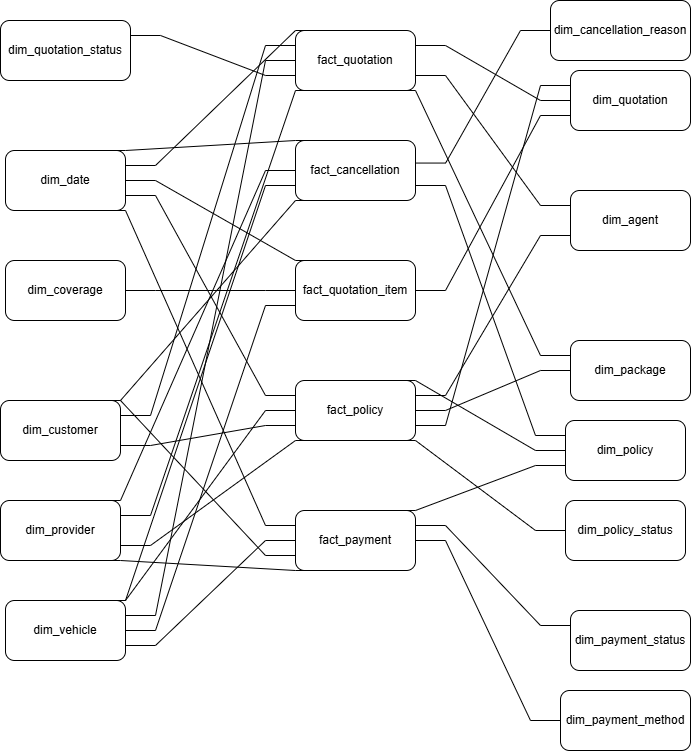

The diagram above was exported from draw.io. Its source (the exported page's mxGraphModel, read from the mxfile embedded in the PNG):
<mxGraphModel dx="1047" dy="810" grid="1" gridSize="10" guides="1" tooltips="1" connect="1" arrows="1" fold="1" page="1" pageScale="1" pageWidth="850" pageHeight="1100" math="0" shadow="0">
  <root>
    <mxCell id="0" />
    <mxCell id="1" parent="0" />
    <mxCell id="4kyQvDQMBKU5X3uGvNh3-1" parent="1" style="rounded=1;whiteSpace=wrap;html=1;" value="fact_policy" vertex="1">
      <mxGeometry height="60" width="120" x="655" y="640" as="geometry" />
    </mxCell>
    <mxCell id="4kyQvDQMBKU5X3uGvNh3-2" parent="1" style="rounded=1;whiteSpace=wrap;html=1;" value="fact_payment" vertex="1">
      <mxGeometry height="60" width="120" x="655" y="770" as="geometry" />
    </mxCell>
    <mxCell id="4kyQvDQMBKU5X3uGvNh3-3" parent="1" style="rounded=1;whiteSpace=wrap;html=1;" value="fact_quotation_item" vertex="1">
      <mxGeometry height="60" width="120" x="655" y="520" as="geometry" />
    </mxCell>
    <mxCell id="4kyQvDQMBKU5X3uGvNh3-4" parent="1" style="rounded=1;whiteSpace=wrap;html=1;" value="dim_date" vertex="1">
      <mxGeometry height="60" width="120" x="365" y="410" as="geometry" />
    </mxCell>
    <mxCell id="4kyQvDQMBKU5X3uGvNh3-5" parent="1" style="rounded=1;whiteSpace=wrap;html=1;" value="dim_customer" vertex="1">
      <mxGeometry height="60" width="120" x="360" y="660" as="geometry" />
    </mxCell>
    <mxCell id="4kyQvDQMBKU5X3uGvNh3-6" parent="1" style="rounded=1;whiteSpace=wrap;html=1;" value="dim_agent" vertex="1">
      <mxGeometry height="60" width="120" x="930" y="450" as="geometry" />
    </mxCell>
    <mxCell id="4kyQvDQMBKU5X3uGvNh3-7" parent="1" style="rounded=1;whiteSpace=wrap;html=1;" value="dim_quotation_status" vertex="1">
      <mxGeometry height="60" width="130" x="360" y="280" as="geometry" />
    </mxCell>
    <mxCell id="4kyQvDQMBKU5X3uGvNh3-8" parent="1" style="rounded=1;whiteSpace=wrap;html=1;" value="dim_policy_status" vertex="1">
      <mxGeometry height="60" width="120" x="925" y="760" as="geometry" />
    </mxCell>
    <mxCell id="4kyQvDQMBKU5X3uGvNh3-10" parent="1" style="rounded=1;whiteSpace=wrap;html=1;" value="dim_payment_status" vertex="1">
      <mxGeometry height="60" width="120" x="930" y="870" as="geometry" />
    </mxCell>
    <mxCell id="4kyQvDQMBKU5X3uGvNh3-11" parent="1" style="rounded=1;whiteSpace=wrap;html=1;" value="dim_provider" vertex="1">
      <mxGeometry height="60" width="120" x="360" y="760" as="geometry" />
    </mxCell>
    <mxCell id="4kyQvDQMBKU5X3uGvNh3-12" parent="1" style="rounded=1;whiteSpace=wrap;html=1;" value="dim_package" vertex="1">
      <mxGeometry height="60" width="120" x="930" y="600" as="geometry" />
    </mxCell>
    <mxCell id="4kyQvDQMBKU5X3uGvNh3-13" parent="1" style="rounded=1;whiteSpace=wrap;html=1;" value="dim_coverage" vertex="1">
      <mxGeometry height="60" width="120" x="365" y="520" as="geometry" />
    </mxCell>
    <mxCell id="4kyQvDQMBKU5X3uGvNh3-14" parent="1" style="rounded=1;whiteSpace=wrap;html=1;" value="fact_quotation" vertex="1">
      <mxGeometry height="60" width="120" x="655" y="290" as="geometry" />
    </mxCell>
    <mxCell id="4kyQvDQMBKU5X3uGvNh3-15" parent="1" style="rounded=1;whiteSpace=wrap;html=1;" value="dim_payment_method" vertex="1">
      <mxGeometry height="60" width="130" x="920" y="950" as="geometry" />
    </mxCell>
    <mxCell id="4kyQvDQMBKU5X3uGvNh3-16" edge="1" parent="1" source="4kyQvDQMBKU5X3uGvNh3-4" style="endArrow=none;html=1;rounded=0;exitX=1;exitY=0.25;exitDx=0;exitDy=0;entryX=0.25;entryY=0;entryDx=0;entryDy=0;edgeStyle=entityRelationEdgeStyle;" target="4kyQvDQMBKU5X3uGvNh3-14" value="">
      <mxGeometry relative="1" as="geometry">
        <mxPoint x="640" y="700" as="sourcePoint" />
        <mxPoint x="800" y="700" as="targetPoint" />
      </mxGeometry>
    </mxCell>
    <mxCell id="4kyQvDQMBKU5X3uGvNh3-18" edge="1" parent="1" source="4kyQvDQMBKU5X3uGvNh3-11" style="endArrow=none;html=1;rounded=0;exitX=1;exitY=0.25;exitDx=0;exitDy=0;entryX=0.25;entryY=1;entryDx=0;entryDy=0;edgeStyle=entityRelationEdgeStyle;" target="4kyQvDQMBKU5X3uGvNh3-14" value="">
      <mxGeometry relative="1" as="geometry">
        <mxPoint x="580" y="680" as="sourcePoint" />
        <mxPoint x="775" y="765" as="targetPoint" />
      </mxGeometry>
    </mxCell>
    <mxCell id="4kyQvDQMBKU5X3uGvNh3-19" edge="1" parent="1" source="4kyQvDQMBKU5X3uGvNh3-7" style="endArrow=none;html=1;rounded=0;exitX=1;exitY=0.25;exitDx=0;exitDy=0;entryX=0;entryY=0.75;entryDx=0;entryDy=0;edgeStyle=entityRelationEdgeStyle;" target="4kyQvDQMBKU5X3uGvNh3-14" value="">
      <mxGeometry relative="1" as="geometry">
        <mxPoint x="560" y="570" as="sourcePoint" />
        <mxPoint x="755" y="655" as="targetPoint" />
      </mxGeometry>
    </mxCell>
    <mxCell id="4kyQvDQMBKU5X3uGvNh3-20" edge="1" parent="1" source="4kyQvDQMBKU5X3uGvNh3-5" style="endArrow=none;html=1;rounded=0;exitX=1;exitY=0.25;exitDx=0;exitDy=0;entryX=0;entryY=0.25;entryDx=0;entryDy=0;edgeStyle=entityRelationEdgeStyle;" target="4kyQvDQMBKU5X3uGvNh3-14" value="">
      <mxGeometry relative="1" as="geometry">
        <mxPoint x="540" y="680" as="sourcePoint" />
        <mxPoint x="735" y="765" as="targetPoint" />
      </mxGeometry>
    </mxCell>
    <mxCell id="4kyQvDQMBKU5X3uGvNh3-21" edge="1" parent="1" source="4kyQvDQMBKU5X3uGvNh3-14" style="endArrow=none;html=1;rounded=0;exitX=0.75;exitY=1;exitDx=0;exitDy=0;entryX=0;entryY=0.25;entryDx=0;entryDy=0;edgeStyle=entityRelationEdgeStyle;" target="4kyQvDQMBKU5X3uGvNh3-12" value="">
      <mxGeometry relative="1" as="geometry">
        <mxPoint x="840" y="700" as="sourcePoint" />
        <mxPoint x="1035" y="785" as="targetPoint" />
      </mxGeometry>
    </mxCell>
    <mxCell id="4kyQvDQMBKU5X3uGvNh3-22" edge="1" parent="1" source="4kyQvDQMBKU5X3uGvNh3-14" style="endArrow=none;html=1;rounded=0;exitX=1;exitY=0.75;exitDx=0;exitDy=0;entryX=0;entryY=0.25;entryDx=0;entryDy=0;edgeStyle=entityRelationEdgeStyle;" target="4kyQvDQMBKU5X3uGvNh3-6" value="">
      <mxGeometry relative="1" as="geometry">
        <mxPoint x="860" y="810" as="sourcePoint" />
        <mxPoint x="1055" y="895" as="targetPoint" />
      </mxGeometry>
    </mxCell>
    <mxCell id="4kyQvDQMBKU5X3uGvNh3-23" edge="1" parent="1" source="4kyQvDQMBKU5X3uGvNh3-4" style="endArrow=none;html=1;rounded=0;exitX=1;exitY=0.5;exitDx=0;exitDy=0;entryX=0.25;entryY=0;entryDx=0;entryDy=0;edgeStyle=entityRelationEdgeStyle;" target="4kyQvDQMBKU5X3uGvNh3-3" value="">
      <mxGeometry relative="1" as="geometry">
        <mxPoint x="550" y="440" as="sourcePoint" />
        <mxPoint x="745" y="525" as="targetPoint" />
      </mxGeometry>
    </mxCell>
    <mxCell id="4kyQvDQMBKU5X3uGvNh3-30" edge="1" parent="1" source="4kyQvDQMBKU5X3uGvNh3-13" style="endArrow=none;html=1;rounded=0;exitX=1;exitY=0.5;exitDx=0;exitDy=0;entryX=0;entryY=0.5;entryDx=0;entryDy=0;edgeStyle=entityRelationEdgeStyle;" target="4kyQvDQMBKU5X3uGvNh3-3" value="">
      <mxGeometry relative="1" as="geometry">
        <mxPoint x="580" y="580" as="sourcePoint" />
        <mxPoint x="775" y="665" as="targetPoint" />
      </mxGeometry>
    </mxCell>
    <mxCell id="4kyQvDQMBKU5X3uGvNh3-31" edge="1" parent="1" source="4kyQvDQMBKU5X3uGvNh3-4" style="endArrow=none;html=1;rounded=0;exitX=1;exitY=0.75;exitDx=0;exitDy=0;entryX=0;entryY=0.25;entryDx=0;entryDy=0;edgeStyle=entityRelationEdgeStyle;" target="4kyQvDQMBKU5X3uGvNh3-1" value="">
      <mxGeometry relative="1" as="geometry">
        <mxPoint x="660" y="350" as="sourcePoint" />
        <mxPoint x="825" y="420" as="targetPoint" />
      </mxGeometry>
    </mxCell>
    <mxCell id="4kyQvDQMBKU5X3uGvNh3-33" edge="1" parent="1" source="4kyQvDQMBKU5X3uGvNh3-5" style="endArrow=none;html=1;rounded=0;exitX=1;exitY=0.75;exitDx=0;exitDy=0;entryX=0;entryY=0.75;entryDx=0;entryDy=0;edgeStyle=entityRelationEdgeStyle;" target="4kyQvDQMBKU5X3uGvNh3-1" value="">
      <mxGeometry relative="1" as="geometry">
        <mxPoint x="670" y="760" as="sourcePoint" />
        <mxPoint x="835" y="830" as="targetPoint" />
      </mxGeometry>
    </mxCell>
    <mxCell id="4kyQvDQMBKU5X3uGvNh3-34" edge="1" parent="1" source="4kyQvDQMBKU5X3uGvNh3-11" style="endArrow=none;html=1;rounded=0;exitX=1;exitY=0.75;exitDx=0;exitDy=0;entryX=0.25;entryY=1;entryDx=0;entryDy=0;edgeStyle=entityRelationEdgeStyle;" target="4kyQvDQMBKU5X3uGvNh3-1" value="">
      <mxGeometry relative="1" as="geometry">
        <mxPoint x="620" y="870" as="sourcePoint" />
        <mxPoint x="785" y="940" as="targetPoint" />
      </mxGeometry>
    </mxCell>
    <mxCell id="4kyQvDQMBKU5X3uGvNh3-35" edge="1" parent="1" source="4kyQvDQMBKU5X3uGvNh3-1" style="endArrow=none;html=1;rounded=0;exitX=1;exitY=0.25;exitDx=0;exitDy=0;entryX=0;entryY=0.75;entryDx=0;entryDy=0;edgeStyle=entityRelationEdgeStyle;" target="4kyQvDQMBKU5X3uGvNh3-6" value="">
      <mxGeometry relative="1" as="geometry">
        <mxPoint x="840" y="860" as="sourcePoint" />
        <mxPoint x="1005" y="930" as="targetPoint" />
      </mxGeometry>
    </mxCell>
    <mxCell id="4kyQvDQMBKU5X3uGvNh3-36" edge="1" parent="1" source="4kyQvDQMBKU5X3uGvNh3-1" style="endArrow=none;html=1;rounded=0;exitX=1;exitY=0.5;exitDx=0;exitDy=0;entryX=0;entryY=0.5;entryDx=0;entryDy=0;edgeStyle=entityRelationEdgeStyle;" target="4kyQvDQMBKU5X3uGvNh3-12" value="">
      <mxGeometry relative="1" as="geometry">
        <mxPoint x="780" y="860" as="sourcePoint" />
        <mxPoint x="945" y="930" as="targetPoint" />
      </mxGeometry>
    </mxCell>
    <mxCell id="4kyQvDQMBKU5X3uGvNh3-37" edge="1" parent="1" source="4kyQvDQMBKU5X3uGvNh3-1" style="endArrow=none;html=1;rounded=0;exitX=0.75;exitY=1;exitDx=0;exitDy=0;entryX=0;entryY=0.5;entryDx=0;entryDy=0;edgeStyle=entityRelationEdgeStyle;" target="4kyQvDQMBKU5X3uGvNh3-8" value="">
      <mxGeometry relative="1" as="geometry">
        <mxPoint x="860" y="370" as="sourcePoint" />
        <mxPoint x="1025" y="440" as="targetPoint" />
      </mxGeometry>
    </mxCell>
    <mxCell id="4kyQvDQMBKU5X3uGvNh3-38" edge="1" parent="1" source="4kyQvDQMBKU5X3uGvNh3-4" style="endArrow=none;html=1;rounded=0;exitX=0.75;exitY=1;exitDx=0;exitDy=0;entryX=0;entryY=0.25;entryDx=0;entryDy=0;edgeStyle=entityRelationEdgeStyle;" target="4kyQvDQMBKU5X3uGvNh3-2" value="">
      <mxGeometry relative="1" as="geometry">
        <mxPoint x="700" y="350" as="sourcePoint" />
        <mxPoint x="865" y="420" as="targetPoint" />
      </mxGeometry>
    </mxCell>
    <mxCell id="4kyQvDQMBKU5X3uGvNh3-40" edge="1" parent="1" source="4kyQvDQMBKU5X3uGvNh3-5" style="endArrow=none;html=1;rounded=0;exitX=0.75;exitY=0;exitDx=0;exitDy=0;entryX=0;entryY=0.75;entryDx=0;entryDy=0;edgeStyle=entityRelationEdgeStyle;" target="4kyQvDQMBKU5X3uGvNh3-2" value="">
      <mxGeometry relative="1" as="geometry">
        <mxPoint x="640" y="840" as="sourcePoint" />
        <mxPoint x="805" y="910" as="targetPoint" />
      </mxGeometry>
    </mxCell>
    <mxCell id="4kyQvDQMBKU5X3uGvNh3-41" edge="1" parent="1" source="4kyQvDQMBKU5X3uGvNh3-11" style="endArrow=none;html=1;rounded=0;exitX=0.75;exitY=1;exitDx=0;exitDy=0;entryX=0.25;entryY=1;entryDx=0;entryDy=0;edgeStyle=entityRelationEdgeStyle;" target="4kyQvDQMBKU5X3uGvNh3-2" value="">
      <mxGeometry relative="1" as="geometry">
        <mxPoint x="630" y="860" as="sourcePoint" />
        <mxPoint x="795" y="930" as="targetPoint" />
      </mxGeometry>
    </mxCell>
    <mxCell id="4kyQvDQMBKU5X3uGvNh3-42" edge="1" parent="1" source="4kyQvDQMBKU5X3uGvNh3-2" style="endArrow=none;html=1;rounded=0;exitX=1;exitY=0.25;exitDx=0;exitDy=0;entryX=0;entryY=0.25;entryDx=0;entryDy=0;edgeStyle=entityRelationEdgeStyle;" target="4kyQvDQMBKU5X3uGvNh3-10" value="">
      <mxGeometry relative="1" as="geometry">
        <mxPoint x="850" y="510" as="sourcePoint" />
        <mxPoint x="1015" y="580" as="targetPoint" />
      </mxGeometry>
    </mxCell>
    <mxCell id="4kyQvDQMBKU5X3uGvNh3-43" edge="1" parent="1" source="4kyQvDQMBKU5X3uGvNh3-2" style="endArrow=none;html=1;rounded=0;exitX=1;exitY=0.5;exitDx=0;exitDy=0;entryX=0;entryY=0.5;entryDx=0;entryDy=0;edgeStyle=entityRelationEdgeStyle;" target="4kyQvDQMBKU5X3uGvNh3-15" value="">
      <mxGeometry relative="1" as="geometry">
        <mxPoint x="820" y="870" as="sourcePoint" />
        <mxPoint x="985" y="940" as="targetPoint" />
      </mxGeometry>
    </mxCell>
    <mxCell id="4kyQvDQMBKU5X3uGvNh3-44" parent="1" style="rounded=1;whiteSpace=wrap;html=1;" value="dim_quotation" vertex="1">
      <mxGeometry height="60" width="120" x="930" y="330" as="geometry" />
    </mxCell>
    <mxCell id="4kyQvDQMBKU5X3uGvNh3-45" edge="1" parent="1" source="4kyQvDQMBKU5X3uGvNh3-14" style="endArrow=none;html=1;rounded=0;exitX=1;exitY=0.25;exitDx=0;exitDy=0;entryX=0;entryY=0.5;entryDx=0;entryDy=0;edgeStyle=entityRelationEdgeStyle;" target="4kyQvDQMBKU5X3uGvNh3-44" value="">
      <mxGeometry relative="1" as="geometry">
        <mxPoint x="950" y="430" as="sourcePoint" />
        <mxPoint x="1105" y="580" as="targetPoint" />
      </mxGeometry>
    </mxCell>
    <mxCell id="4kyQvDQMBKU5X3uGvNh3-46" edge="1" parent="1" source="4kyQvDQMBKU5X3uGvNh3-3" style="endArrow=none;html=1;rounded=0;exitX=1;exitY=0.5;exitDx=0;exitDy=0;entryX=0;entryY=0.75;entryDx=0;entryDy=0;edgeStyle=entityRelationEdgeStyle;" target="4kyQvDQMBKU5X3uGvNh3-44" value="">
      <mxGeometry relative="1" as="geometry">
        <mxPoint x="1060" y="290" as="sourcePoint" />
        <mxPoint x="1215" y="440" as="targetPoint" />
      </mxGeometry>
    </mxCell>
    <mxCell id="4kyQvDQMBKU5X3uGvNh3-47" parent="1" style="rounded=1;whiteSpace=wrap;html=1;" value="fact_cancellation" vertex="1">
      <mxGeometry height="60" width="120" x="655" y="400" as="geometry" />
    </mxCell>
    <mxCell id="4kyQvDQMBKU5X3uGvNh3-48" parent="1" style="rounded=1;whiteSpace=wrap;html=1;" value="dim_cancellation_reason" vertex="1">
      <mxGeometry height="60" width="140" x="910" y="260" as="geometry" />
    </mxCell>
    <mxCell id="4kyQvDQMBKU5X3uGvNh3-49" edge="1" parent="1" source="4kyQvDQMBKU5X3uGvNh3-1" style="endArrow=none;html=1;rounded=0;exitX=1;exitY=0.75;exitDx=0;exitDy=0;entryX=0;entryY=0.25;entryDx=0;entryDy=0;edgeStyle=entityRelationEdgeStyle;" target="4kyQvDQMBKU5X3uGvNh3-44" value="">
      <mxGeometry relative="1" as="geometry">
        <mxPoint x="800" y="710" as="sourcePoint" />
        <mxPoint x="985" y="810" as="targetPoint" />
      </mxGeometry>
    </mxCell>
    <mxCell id="4kyQvDQMBKU5X3uGvNh3-50" edge="1" parent="1" source="4kyQvDQMBKU5X3uGvNh3-4" style="endArrow=none;html=1;rounded=0;exitX=0.75;exitY=0;exitDx=0;exitDy=0;entryX=0.25;entryY=0;entryDx=0;entryDy=0;edgeStyle=entityRelationEdgeStyle;" target="4kyQvDQMBKU5X3uGvNh3-47" value="">
      <mxGeometry relative="1" as="geometry">
        <mxPoint x="590" y="320" as="sourcePoint" />
        <mxPoint x="775" y="420" as="targetPoint" />
      </mxGeometry>
    </mxCell>
    <mxCell id="4kyQvDQMBKU5X3uGvNh3-51" edge="1" parent="1" source="4kyQvDQMBKU5X3uGvNh3-5" style="endArrow=none;html=1;rounded=0;exitX=0.75;exitY=0;exitDx=0;exitDy=0;entryX=0.25;entryY=1;entryDx=0;entryDy=0;edgeStyle=entityRelationEdgeStyle;" target="4kyQvDQMBKU5X3uGvNh3-47" value="">
      <mxGeometry relative="1" as="geometry">
        <mxPoint x="550" y="820" as="sourcePoint" />
        <mxPoint x="735" y="920" as="targetPoint" />
      </mxGeometry>
    </mxCell>
    <mxCell id="4kyQvDQMBKU5X3uGvNh3-52" edge="1" parent="1" source="4kyQvDQMBKU5X3uGvNh3-11" style="endArrow=none;html=1;rounded=0;exitX=0.75;exitY=0;exitDx=0;exitDy=0;entryX=0;entryY=0.5;entryDx=0;entryDy=0;edgeStyle=entityRelationEdgeStyle;" target="4kyQvDQMBKU5X3uGvNh3-47" value="">
      <mxGeometry relative="1" as="geometry">
        <mxPoint x="670" y="980" as="sourcePoint" />
        <mxPoint x="895" y="880" as="targetPoint" />
      </mxGeometry>
    </mxCell>
    <mxCell id="4kyQvDQMBKU5X3uGvNh3-54" edge="1" parent="1" source="4kyQvDQMBKU5X3uGvNh3-47" style="endArrow=none;html=1;rounded=0;exitX=1.001;exitY=0.376;exitDx=0;exitDy=0;entryX=0;entryY=0.5;entryDx=0;entryDy=0;edgeStyle=entityRelationEdgeStyle;exitPerimeter=0;" target="4kyQvDQMBKU5X3uGvNh3-48" value="">
      <mxGeometry relative="1" as="geometry">
        <mxPoint x="850" y="400" as="sourcePoint" />
        <mxPoint x="1075" y="300" as="targetPoint" />
      </mxGeometry>
    </mxCell>
    <mxCell id="DNkkxsQF9AvmU19SHBBy-1" parent="1" style="rounded=1;whiteSpace=wrap;html=1;" value="dim_policy" vertex="1">
      <mxGeometry height="60" width="120" x="925" y="680" as="geometry" />
    </mxCell>
    <mxCell id="DNkkxsQF9AvmU19SHBBy-2" edge="1" parent="1" source="4kyQvDQMBKU5X3uGvNh3-2" style="endArrow=none;html=1;rounded=0;exitX=0.75;exitY=0;exitDx=0;exitDy=0;entryX=0;entryY=0.75;entryDx=0;entryDy=0;edgeStyle=entityRelationEdgeStyle;" target="DNkkxsQF9AvmU19SHBBy-1" value="">
      <mxGeometry relative="1" as="geometry">
        <mxPoint x="710" y="860" as="sourcePoint" />
        <mxPoint x="890" y="890" as="targetPoint" />
      </mxGeometry>
    </mxCell>
    <mxCell id="DNkkxsQF9AvmU19SHBBy-3" edge="1" parent="1" source="4kyQvDQMBKU5X3uGvNh3-1" style="endArrow=none;html=1;rounded=0;exitX=0.75;exitY=0;exitDx=0;exitDy=0;entryX=0;entryY=0.5;entryDx=0;entryDy=0;edgeStyle=entityRelationEdgeStyle;" target="DNkkxsQF9AvmU19SHBBy-1" value="">
      <mxGeometry relative="1" as="geometry">
        <mxPoint x="650" y="910" as="sourcePoint" />
        <mxPoint x="830" y="940" as="targetPoint" />
      </mxGeometry>
    </mxCell>
    <mxCell id="DNkkxsQF9AvmU19SHBBy-4" edge="1" parent="1" source="4kyQvDQMBKU5X3uGvNh3-47" style="endArrow=none;html=1;rounded=0;exitX=1;exitY=0.75;exitDx=0;exitDy=0;entryX=0;entryY=0.25;entryDx=0;entryDy=0;edgeStyle=entityRelationEdgeStyle;" target="DNkkxsQF9AvmU19SHBBy-1" value="">
      <mxGeometry relative="1" as="geometry">
        <mxPoint x="1070" y="540" as="sourcePoint" />
        <mxPoint x="1250" y="570" as="targetPoint" />
      </mxGeometry>
    </mxCell>
    <mxCell id="DNkkxsQF9AvmU19SHBBy-5" parent="1" style="rounded=1;whiteSpace=wrap;html=1;" value="dim_vehicle" vertex="1">
      <mxGeometry height="60" width="120" x="365" y="860" as="geometry" />
    </mxCell>
    <mxCell id="DNkkxsQF9AvmU19SHBBy-6" edge="1" parent="1" source="DNkkxsQF9AvmU19SHBBy-5" style="endArrow=none;html=1;rounded=0;exitX=1;exitY=0.5;exitDx=0;exitDy=0;entryX=0;entryY=0.75;entryDx=0;entryDy=0;edgeStyle=entityRelationEdgeStyle;" target="4kyQvDQMBKU5X3uGvNh3-3" value="">
      <mxGeometry relative="1" as="geometry">
        <mxPoint x="580" y="950" as="sourcePoint" />
        <mxPoint x="810" y="890" as="targetPoint" />
      </mxGeometry>
    </mxCell>
    <mxCell id="DNkkxsQF9AvmU19SHBBy-7" edge="1" parent="1" source="DNkkxsQF9AvmU19SHBBy-5" style="endArrow=none;html=1;rounded=0;exitX=1;exitY=0.75;exitDx=0;exitDy=0;entryX=0;entryY=0.5;entryDx=0;entryDy=0;edgeStyle=entityRelationEdgeStyle;" target="4kyQvDQMBKU5X3uGvNh3-2" value="">
      <mxGeometry relative="1" as="geometry">
        <mxPoint x="530" y="960" as="sourcePoint" />
        <mxPoint x="760" y="900" as="targetPoint" />
      </mxGeometry>
    </mxCell>
    <mxCell id="DNkkxsQF9AvmU19SHBBy-8" edge="1" parent="1" source="DNkkxsQF9AvmU19SHBBy-5" style="endArrow=none;html=1;rounded=0;exitX=1;exitY=0.25;exitDx=0;exitDy=0;entryX=0;entryY=0.5;entryDx=0;entryDy=0;edgeStyle=entityRelationEdgeStyle;" target="4kyQvDQMBKU5X3uGvNh3-14" value="">
      <mxGeometry relative="1" as="geometry">
        <mxPoint x="650" y="960" as="sourcePoint" />
        <mxPoint x="880" y="900" as="targetPoint" />
      </mxGeometry>
    </mxCell>
    <mxCell id="DNkkxsQF9AvmU19SHBBy-9" edge="1" parent="1" source="DNkkxsQF9AvmU19SHBBy-5" style="endArrow=none;html=1;rounded=0;exitX=0.75;exitY=0;exitDx=0;exitDy=0;entryX=0;entryY=0.5;entryDx=0;entryDy=0;edgeStyle=entityRelationEdgeStyle;" target="4kyQvDQMBKU5X3uGvNh3-1" value="">
      <mxGeometry relative="1" as="geometry">
        <mxPoint x="720" y="940" as="sourcePoint" />
        <mxPoint x="950" y="880" as="targetPoint" />
      </mxGeometry>
    </mxCell>
    <mxCell id="DNkkxsQF9AvmU19SHBBy-10" edge="1" parent="1" source="DNkkxsQF9AvmU19SHBBy-5" style="endArrow=none;html=1;rounded=0;exitX=0.75;exitY=0;exitDx=0;exitDy=0;entryX=0;entryY=0.75;entryDx=0;entryDy=0;edgeStyle=entityRelationEdgeStyle;" target="4kyQvDQMBKU5X3uGvNh3-47" value="">
      <mxGeometry relative="1" as="geometry">
        <mxPoint x="710" y="970" as="sourcePoint" />
        <mxPoint x="940" y="910" as="targetPoint" />
      </mxGeometry>
    </mxCell>
  </root>
</mxGraphModel>